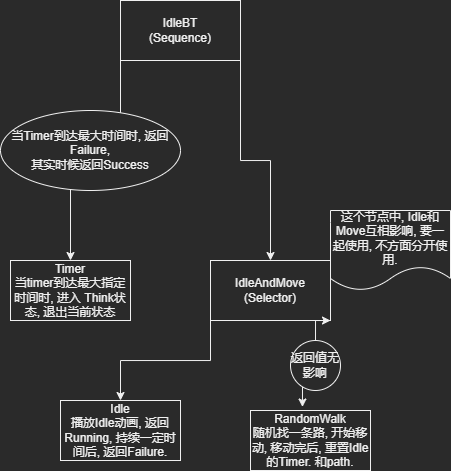

The diagram above was exported from draw.io. Its source (the exported page's mxGraphModel, read from the mxfile embedded in the PNG):
<mxGraphModel dx="1422" dy="845" grid="1" gridSize="10" guides="1" tooltips="1" connect="1" arrows="1" fold="1" page="1" pageScale="1" pageWidth="850" pageHeight="1100" math="0" shadow="0">
  <root>
    <mxCell id="0" />
    <mxCell id="1" parent="0" />
    <mxCell id="xtjlLKjHJGQaXMhZV35D-4" style="edgeStyle=orthogonalEdgeStyle;rounded=0;orthogonalLoop=1;jettySize=auto;html=1;exitX=0;exitY=1;exitDx=0;exitDy=0;entryX=0.5;entryY=0;entryDx=0;entryDy=0;" parent="1" source="xtjlLKjHJGQaXMhZV35D-2" target="xtjlLKjHJGQaXMhZV35D-3" edge="1">
      <mxGeometry relative="1" as="geometry" />
    </mxCell>
    <mxCell id="xtjlLKjHJGQaXMhZV35D-7" style="edgeStyle=orthogonalEdgeStyle;rounded=0;orthogonalLoop=1;jettySize=auto;html=1;exitX=1;exitY=1;exitDx=0;exitDy=0;entryX=0.5;entryY=0;entryDx=0;entryDy=0;" parent="1" source="xtjlLKjHJGQaXMhZV35D-2" target="xtjlLKjHJGQaXMhZV35D-5" edge="1">
      <mxGeometry relative="1" as="geometry" />
    </mxCell>
    <mxCell id="xtjlLKjHJGQaXMhZV35D-2" value="IdleBT&lt;br&gt;(Sequence)" style="rounded=0;whiteSpace=wrap;html=1;" parent="1" vertex="1">
      <mxGeometry x="440" y="240" width="120" height="60" as="geometry" />
    </mxCell>
    <mxCell id="xtjlLKjHJGQaXMhZV35D-3" value="Timer&lt;br&gt;当timer到达最大指定时间时, 进入 Think状态, 退出当前状态" style="rounded=0;whiteSpace=wrap;html=1;" parent="1" vertex="1">
      <mxGeometry x="330" y="500" width="120" height="60" as="geometry" />
    </mxCell>
    <mxCell id="xtjlLKjHJGQaXMhZV35D-11" style="edgeStyle=orthogonalEdgeStyle;rounded=0;orthogonalLoop=1;jettySize=auto;html=1;exitX=0;exitY=1;exitDx=0;exitDy=0;" parent="1" source="xtjlLKjHJGQaXMhZV35D-5" target="xtjlLKjHJGQaXMhZV35D-9" edge="1">
      <mxGeometry relative="1" as="geometry" />
    </mxCell>
    <mxCell id="xtjlLKjHJGQaXMhZV35D-12" style="edgeStyle=orthogonalEdgeStyle;rounded=0;orthogonalLoop=1;jettySize=auto;html=1;exitX=1;exitY=1;exitDx=0;exitDy=0;entryX=0.433;entryY=-0.058;entryDx=0;entryDy=0;entryPerimeter=0;startArrow=none;" parent="1" source="xtjlLKjHJGQaXMhZV35D-14" target="xtjlLKjHJGQaXMhZV35D-10" edge="1">
      <mxGeometry relative="1" as="geometry" />
    </mxCell>
    <mxCell id="xtjlLKjHJGQaXMhZV35D-5" value="IdleAndMove&lt;br&gt;(Selector)" style="rounded=0;whiteSpace=wrap;html=1;" parent="1" vertex="1">
      <mxGeometry x="530" y="500" width="120" height="60" as="geometry" />
    </mxCell>
    <mxCell id="xtjlLKjHJGQaXMhZV35D-8" value="当Timer到达最大时间时, 返回Failure,&lt;br&gt;其实时候返回Success" style="ellipse;whiteSpace=wrap;html=1;" parent="1" vertex="1">
      <mxGeometry x="320" y="350" width="180" height="80" as="geometry" />
    </mxCell>
    <mxCell id="xtjlLKjHJGQaXMhZV35D-9" value="Idle&lt;br&gt;播放Idle动画, 返回Running, 持续一定时间后, 返回Failure." style="rounded=0;whiteSpace=wrap;html=1;" parent="1" vertex="1">
      <mxGeometry x="380" y="640" width="120" height="60" as="geometry" />
    </mxCell>
    <mxCell id="xtjlLKjHJGQaXMhZV35D-10" value="RandomWalk&lt;br&gt;随机找一条路, 开始移动, 移动完后, 重置Idle的Timer. 和path." style="rounded=0;whiteSpace=wrap;html=1;" parent="1" vertex="1">
      <mxGeometry x="570" y="650" width="120" height="60" as="geometry" />
    </mxCell>
    <mxCell id="xtjlLKjHJGQaXMhZV35D-13" value="这个节点中, Idle和Move互相影响, 要一起使用, 不方面分开使用." style="shape=document;whiteSpace=wrap;html=1;boundedLbl=1;" parent="1" vertex="1">
      <mxGeometry x="650" y="450" width="120" height="80" as="geometry" />
    </mxCell>
    <mxCell id="xtjlLKjHJGQaXMhZV35D-16" style="edgeStyle=orthogonalEdgeStyle;rounded=0;orthogonalLoop=1;jettySize=auto;html=1;entryX=1;entryY=1;entryDx=0;entryDy=0;" parent="1" source="xtjlLKjHJGQaXMhZV35D-14" target="xtjlLKjHJGQaXMhZV35D-5" edge="1">
      <mxGeometry relative="1" as="geometry" />
    </mxCell>
    <mxCell id="xtjlLKjHJGQaXMhZV35D-14" value="返回值无影响" style="ellipse;whiteSpace=wrap;html=1;" parent="1" vertex="1">
      <mxGeometry x="610" y="580" width="50" height="50" as="geometry" />
    </mxCell>
  </root>
</mxGraphModel>